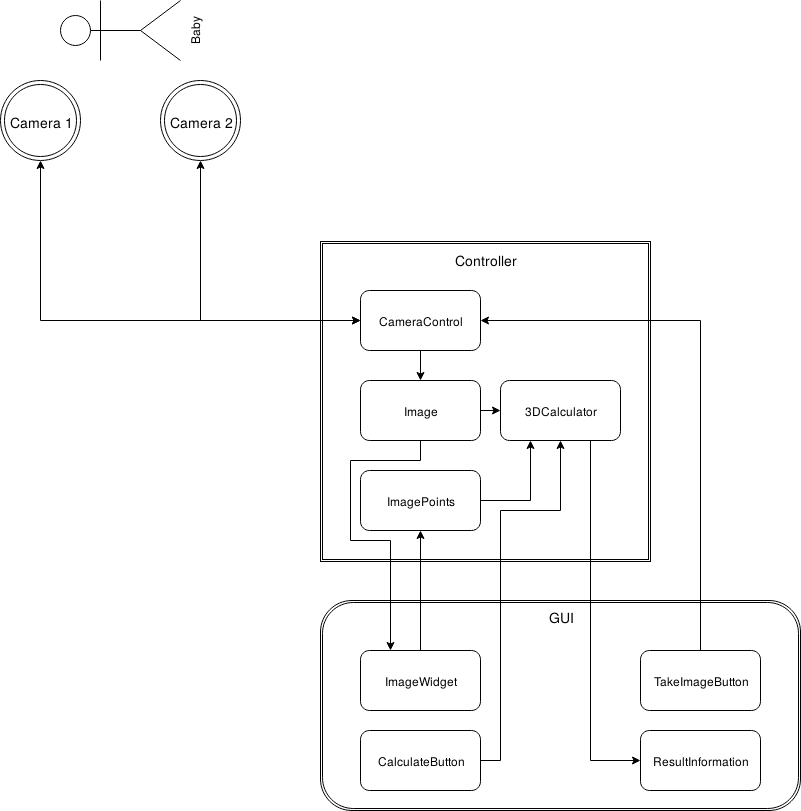

The diagram above was exported from draw.io. Its source (the exported page's mxGraphModel, read from the mxfile embedded in the PNG):
<mxGraphModel dx="2221" dy="1937" grid="1" gridSize="10" guides="1" tooltips="1" connect="1" arrows="1" fold="1" page="1" pageScale="1" pageWidth="827" pageHeight="1169" math="0" shadow="0">
  <root>
    <mxCell id="0" />
    <mxCell id="1" parent="0" />
    <mxCell id="gttnC6bJfhV90zj5FtCM-3" value="&lt;div style=&quot;font-size: 14px&quot; align=&quot;center&quot;&gt;&lt;font style=&quot;font-size: 14px&quot;&gt;Controller&lt;/font&gt;&lt;/div&gt;&lt;div style=&quot;font-size: 14px&quot; align=&quot;center&quot;&gt;&lt;font style=&quot;font-size: 14px&quot;&gt;&lt;br&gt;&lt;/font&gt;&lt;/div&gt;&lt;div style=&quot;font-size: 14px&quot; align=&quot;center&quot;&gt;&lt;font style=&quot;font-size: 14px&quot;&gt;&lt;br&gt;&lt;/font&gt;&lt;/div&gt;&lt;div style=&quot;font-size: 14px&quot; align=&quot;center&quot;&gt;&lt;font style=&quot;font-size: 14px&quot;&gt;&lt;br&gt;&lt;/font&gt;&lt;/div&gt;&lt;div style=&quot;font-size: 14px&quot; align=&quot;center&quot;&gt;&lt;font style=&quot;font-size: 14px&quot;&gt;&lt;br&gt;&lt;/font&gt;&lt;/div&gt;&lt;div style=&quot;font-size: 14px&quot; align=&quot;center&quot;&gt;&lt;font style=&quot;font-size: 14px&quot;&gt;&lt;br&gt;&lt;/font&gt;&lt;/div&gt;&lt;div style=&quot;font-size: 14px&quot; align=&quot;center&quot;&gt;&lt;font style=&quot;font-size: 14px&quot;&gt;&lt;br&gt;&lt;/font&gt;&lt;/div&gt;&lt;div style=&quot;font-size: 14px&quot; align=&quot;center&quot;&gt;&lt;font style=&quot;font-size: 14px&quot;&gt;&lt;br&gt;&lt;/font&gt;&lt;/div&gt;&lt;div style=&quot;font-size: 14px&quot; align=&quot;center&quot;&gt;&lt;font style=&quot;font-size: 14px&quot;&gt;&lt;br&gt;&lt;/font&gt;&lt;/div&gt;&lt;div style=&quot;font-size: 14px&quot; align=&quot;center&quot;&gt;&lt;font style=&quot;font-size: 14px&quot;&gt;&lt;br&gt;&lt;/font&gt;&lt;/div&gt;&lt;div style=&quot;font-size: 14px&quot; align=&quot;center&quot;&gt;&lt;font style=&quot;font-size: 14px&quot;&gt;&lt;br&gt;&lt;/font&gt;&lt;/div&gt;&lt;div style=&quot;font-size: 14px&quot; align=&quot;center&quot;&gt;&lt;font style=&quot;font-size: 14px&quot;&gt;&lt;br&gt;&lt;/font&gt;&lt;/div&gt;&lt;div style=&quot;font-size: 14px&quot; align=&quot;center&quot;&gt;&lt;font style=&quot;font-size: 14px&quot;&gt;&lt;br&gt;&lt;/font&gt;&lt;/div&gt;&lt;div style=&quot;font-size: 14px&quot; align=&quot;center&quot;&gt;&lt;font style=&quot;font-size: 14px&quot;&gt;&lt;br&gt;&lt;/font&gt;&lt;/div&gt;&lt;div style=&quot;font-size: 14px&quot; align=&quot;center&quot;&gt;&lt;font style=&quot;font-size: 14px&quot;&gt;&lt;br&gt;&lt;/font&gt;&lt;/div&gt;&lt;div style=&quot;font-size: 14px&quot; align=&quot;center&quot;&gt;&lt;font style=&quot;font-size: 14px&quot;&gt;&lt;br&gt;&lt;/font&gt;&lt;/div&gt;&lt;div style=&quot;font-size: 14px&quot; align=&quot;center&quot;&gt;&lt;font style=&quot;font-size: 14px&quot;&gt;&lt;br&gt;&lt;/font&gt;&lt;/div&gt;&lt;div style=&quot;font-size: 14px&quot; align=&quot;center&quot;&gt;&lt;font style=&quot;font-size: 14px&quot;&gt;&lt;br&gt;&lt;/font&gt;&lt;/div&gt;" style="shape=ext;double=1;rounded=0;whiteSpace=wrap;html=1;" parent="1" vertex="1">
      <mxGeometry x="-120" y="201" width="330" height="320" as="geometry" />
    </mxCell>
    <mxCell id="gttnC6bJfhV90zj5FtCM-8" style="edgeStyle=orthogonalEdgeStyle;rounded=0;orthogonalLoop=1;jettySize=auto;html=1;entryX=0;entryY=0.5;entryDx=0;entryDy=0;startArrow=classic;startFill=1;exitX=0.5;exitY=1;exitDx=0;exitDy=0;" parent="1" source="gttnC6bJfhV90zj5FtCM-1" target="gttnC6bJfhV90zj5FtCM-19" edge="1">
      <mxGeometry relative="1" as="geometry">
        <Array as="points">
          <mxPoint x="-400" y="280" />
        </Array>
      </mxGeometry>
    </mxCell>
    <mxCell id="gttnC6bJfhV90zj5FtCM-1" value="&lt;div style=&quot;font-size: 14px&quot;&gt;&lt;font style=&quot;font-size: 14px&quot;&gt;Camera 1&lt;/font&gt;&lt;/div&gt;" style="ellipse;shape=doubleEllipse;whiteSpace=wrap;html=1;aspect=fixed;" parent="1" vertex="1">
      <mxGeometry x="-440" y="40" width="80" height="80" as="geometry" />
    </mxCell>
    <mxCell id="gttnC6bJfhV90zj5FtCM-7" style="edgeStyle=orthogonalEdgeStyle;rounded=0;orthogonalLoop=1;jettySize=auto;html=1;entryX=0;entryY=0.5;entryDx=0;entryDy=0;startArrow=classic;startFill=1;exitX=0.5;exitY=1;exitDx=0;exitDy=0;" parent="1" source="gttnC6bJfhV90zj5FtCM-2" target="gttnC6bJfhV90zj5FtCM-19" edge="1">
      <mxGeometry relative="1" as="geometry">
        <Array as="points">
          <mxPoint x="-240" y="280" />
        </Array>
      </mxGeometry>
    </mxCell>
    <mxCell id="gttnC6bJfhV90zj5FtCM-2" value="&lt;div style=&quot;font-size: 14px&quot;&gt;&lt;font style=&quot;font-size: 14px&quot;&gt;Camera 2&lt;/font&gt;&lt;/div&gt;" style="ellipse;shape=doubleEllipse;whiteSpace=wrap;html=1;aspect=fixed;" parent="1" vertex="1">
      <mxGeometry x="-280" y="40" width="80" height="80" as="geometry" />
    </mxCell>
    <mxCell id="gttnC6bJfhV90zj5FtCM-14" value="Baby" style="shape=umlActor;verticalLabelPosition=bottom;labelBackgroundColor=#ffffff;verticalAlign=top;html=1;outlineConnect=0;rotation=-90;" parent="1" vertex="1">
      <mxGeometry x="-350" y="-70" width="60" height="120" as="geometry" />
    </mxCell>
    <mxCell id="xzjvCvlfKQf6yLEMK2sT-4" style="edgeStyle=orthogonalEdgeStyle;rounded=0;orthogonalLoop=1;jettySize=auto;html=1;exitX=0.5;exitY=1;exitDx=0;exitDy=0;entryX=0.5;entryY=0;entryDx=0;entryDy=0;" parent="1" source="gttnC6bJfhV90zj5FtCM-19" target="xzjvCvlfKQf6yLEMK2sT-1" edge="1">
      <mxGeometry relative="1" as="geometry" />
    </mxCell>
    <mxCell id="gttnC6bJfhV90zj5FtCM-19" value="&lt;div&gt;CameraControl&lt;/div&gt;" style="rounded=1;whiteSpace=wrap;html=1;" parent="1" vertex="1">
      <mxGeometry x="-80" y="250" width="120" height="60" as="geometry" />
    </mxCell>
    <mxCell id="gttnC6bJfhV90zj5FtCM-20" value="&lt;div style=&quot;font-size: 14px&quot;&gt;&lt;font style=&quot;font-size: 14px&quot;&gt;GUI&lt;/font&gt;&lt;/div&gt;&lt;div style=&quot;font-size: 14px&quot;&gt;&lt;font style=&quot;font-size: 14px&quot;&gt;&lt;br&gt;&lt;/font&gt;&lt;/div&gt;&lt;div style=&quot;font-size: 14px&quot;&gt;&lt;font style=&quot;font-size: 14px&quot;&gt;&lt;br&gt;&lt;/font&gt;&lt;/div&gt;&lt;div style=&quot;font-size: 14px&quot;&gt;&lt;font style=&quot;font-size: 14px&quot;&gt;&lt;br&gt;&lt;/font&gt;&lt;/div&gt;&lt;div style=&quot;font-size: 14px&quot;&gt;&lt;font style=&quot;font-size: 14px&quot;&gt;&lt;br&gt;&lt;/font&gt;&lt;/div&gt;&lt;div style=&quot;font-size: 14px&quot;&gt;&lt;font style=&quot;font-size: 14px&quot;&gt;&lt;br&gt;&lt;/font&gt;&lt;/div&gt;&lt;div style=&quot;font-size: 14px&quot;&gt;&lt;font style=&quot;font-size: 14px&quot;&gt;&lt;br&gt;&lt;/font&gt;&lt;/div&gt;&lt;div style=&quot;font-size: 14px&quot;&gt;&lt;font style=&quot;font-size: 14px&quot;&gt;&lt;br&gt;&lt;/font&gt;&lt;/div&gt;&lt;div style=&quot;font-size: 14px&quot;&gt;&lt;font style=&quot;font-size: 14px&quot;&gt;&lt;br&gt;&lt;/font&gt;&lt;/div&gt;&lt;div style=&quot;font-size: 14px&quot;&gt;&lt;font style=&quot;font-size: 14px&quot;&gt;&lt;br&gt;&lt;/font&gt;&lt;/div&gt;&lt;div&gt;&lt;br&gt;&lt;/div&gt;&lt;div&gt;&lt;br&gt;&lt;/div&gt;" style="shape=ext;double=1;rounded=1;whiteSpace=wrap;html=1;" parent="1" vertex="1">
      <mxGeometry x="-120" y="560" width="480" height="210" as="geometry" />
    </mxCell>
    <mxCell id="xzjvCvlfKQf6yLEMK2sT-10" style="edgeStyle=orthogonalEdgeStyle;rounded=0;orthogonalLoop=1;jettySize=auto;html=1;exitX=1;exitY=0.5;exitDx=0;exitDy=0;entryX=0;entryY=0.5;entryDx=0;entryDy=0;" parent="1" source="xzjvCvlfKQf6yLEMK2sT-1" target="xzjvCvlfKQf6yLEMK2sT-9" edge="1">
      <mxGeometry relative="1" as="geometry">
        <Array as="points" />
      </mxGeometry>
    </mxCell>
    <mxCell id="xzjvCvlfKQf6yLEMK2sT-18" style="edgeStyle=orthogonalEdgeStyle;rounded=0;orthogonalLoop=1;jettySize=auto;html=1;exitX=0.5;exitY=0;exitDx=0;exitDy=0;" parent="1" source="gttnC6bJfhV90zj5FtCM-21" target="xzjvCvlfKQf6yLEMK2sT-15" edge="1">
      <mxGeometry relative="1" as="geometry" />
    </mxCell>
    <mxCell id="gttnC6bJfhV90zj5FtCM-21" value="&lt;div&gt;ImageWidget&lt;/div&gt;" style="rounded=1;whiteSpace=wrap;html=1;" parent="1" vertex="1">
      <mxGeometry x="-80" y="610" width="120" height="60" as="geometry" />
    </mxCell>
    <mxCell id="xzjvCvlfKQf6yLEMK2sT-5" style="edgeStyle=orthogonalEdgeStyle;rounded=0;orthogonalLoop=1;jettySize=auto;html=1;exitX=0.5;exitY=1;exitDx=0;exitDy=0;entryX=0.25;entryY=0;entryDx=0;entryDy=0;" parent="1" source="xzjvCvlfKQf6yLEMK2sT-1" target="gttnC6bJfhV90zj5FtCM-21" edge="1">
      <mxGeometry relative="1" as="geometry">
        <Array as="points">
          <mxPoint x="-20" y="420" />
          <mxPoint x="-90" y="420" />
          <mxPoint x="-90" y="500" />
          <mxPoint x="-50" y="500" />
        </Array>
      </mxGeometry>
    </mxCell>
    <mxCell id="xzjvCvlfKQf6yLEMK2sT-1" value="&lt;div&gt;Image&lt;/div&gt;" style="rounded=1;whiteSpace=wrap;html=1;" parent="1" vertex="1">
      <mxGeometry x="-80" y="340" width="120" height="60" as="geometry" />
    </mxCell>
    <mxCell id="xzjvCvlfKQf6yLEMK2sT-11" style="edgeStyle=orthogonalEdgeStyle;rounded=0;orthogonalLoop=1;jettySize=auto;html=1;exitX=1;exitY=0.5;exitDx=0;exitDy=0;entryX=0.5;entryY=1;entryDx=0;entryDy=0;" parent="1" source="xzjvCvlfKQf6yLEMK2sT-6" target="xzjvCvlfKQf6yLEMK2sT-9" edge="1">
      <mxGeometry relative="1" as="geometry">
        <mxPoint x="120" y="400" as="targetPoint" />
        <Array as="points">
          <mxPoint x="60" y="720" />
          <mxPoint x="60" y="470" />
          <mxPoint x="120" y="470" />
        </Array>
      </mxGeometry>
    </mxCell>
    <mxCell id="xzjvCvlfKQf6yLEMK2sT-6" value="CalculateButton" style="rounded=1;whiteSpace=wrap;html=1;" parent="1" vertex="1">
      <mxGeometry x="-80" y="690" width="120" height="60" as="geometry" />
    </mxCell>
    <mxCell id="xzjvCvlfKQf6yLEMK2sT-8" style="edgeStyle=orthogonalEdgeStyle;rounded=0;orthogonalLoop=1;jettySize=auto;html=1;exitX=0.5;exitY=0;exitDx=0;exitDy=0;entryX=1;entryY=0.5;entryDx=0;entryDy=0;" parent="1" source="xzjvCvlfKQf6yLEMK2sT-7" target="gttnC6bJfhV90zj5FtCM-19" edge="1">
      <mxGeometry relative="1" as="geometry" />
    </mxCell>
    <mxCell id="xzjvCvlfKQf6yLEMK2sT-7" value="&lt;div&gt;TakeImageButton&lt;/div&gt;" style="rounded=1;whiteSpace=wrap;html=1;" parent="1" vertex="1">
      <mxGeometry x="200" y="610" width="120" height="60" as="geometry" />
    </mxCell>
    <mxCell id="xzjvCvlfKQf6yLEMK2sT-14" style="edgeStyle=orthogonalEdgeStyle;rounded=0;orthogonalLoop=1;jettySize=auto;html=1;exitX=0.75;exitY=1;exitDx=0;exitDy=0;entryX=0;entryY=0.5;entryDx=0;entryDy=0;" parent="1" source="xzjvCvlfKQf6yLEMK2sT-9" target="xzjvCvlfKQf6yLEMK2sT-13" edge="1">
      <mxGeometry relative="1" as="geometry" />
    </mxCell>
    <mxCell id="xzjvCvlfKQf6yLEMK2sT-9" value="3DCalculator" style="rounded=1;whiteSpace=wrap;html=1;" parent="1" vertex="1">
      <mxGeometry x="60" y="340" width="120" height="60" as="geometry" />
    </mxCell>
    <mxCell id="xzjvCvlfKQf6yLEMK2sT-13" value="&lt;div&gt;ResultInformation&lt;/div&gt;" style="rounded=1;whiteSpace=wrap;html=1;" parent="1" vertex="1">
      <mxGeometry x="200" y="690" width="120" height="60" as="geometry" />
    </mxCell>
    <mxCell id="xzjvCvlfKQf6yLEMK2sT-16" style="edgeStyle=orthogonalEdgeStyle;rounded=0;orthogonalLoop=1;jettySize=auto;html=1;exitX=1;exitY=0.5;exitDx=0;exitDy=0;entryX=0.25;entryY=1;entryDx=0;entryDy=0;" parent="1" source="xzjvCvlfKQf6yLEMK2sT-15" target="xzjvCvlfKQf6yLEMK2sT-9" edge="1">
      <mxGeometry relative="1" as="geometry" />
    </mxCell>
    <mxCell id="xzjvCvlfKQf6yLEMK2sT-15" value="ImagePoints" style="rounded=1;whiteSpace=wrap;html=1;" parent="1" vertex="1">
      <mxGeometry x="-80" y="430" width="120" height="60" as="geometry" />
    </mxCell>
  </root>
</mxGraphModel>